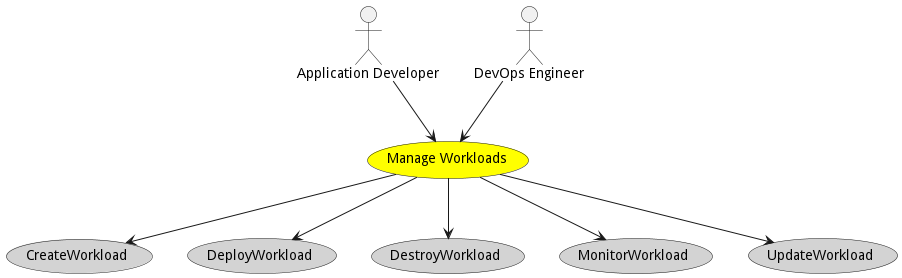

The diagram above was rendered by PlantUML. Its source (embedded in the PNG):
@startuml


usecase "Manage Workloads" as ManageWorkloads #yellow

Actor "Application Developer" as ApplicationDeveloper

ApplicationDeveloper --> ManageWorkloads

Actor "DevOps Engineer" as DevOpsEngineer

DevOpsEngineer --> ManageWorkloads



usecase "CreateWorkload" as CreateWorkload #lightgrey

ManageWorkloads --> CreateWorkload

usecase "DeployWorkload" as DeployWorkload #lightgrey

ManageWorkloads --> DeployWorkload

usecase "DestroyWorkload" as DestroyWorkload #lightgrey

ManageWorkloads --> DestroyWorkload

usecase "MonitorWorkload" as MonitorWorkload #lightgrey

ManageWorkloads --> MonitorWorkload

usecase "UpdateWorkload" as UpdateWorkload #lightgrey

ManageWorkloads --> UpdateWorkload









@enduml